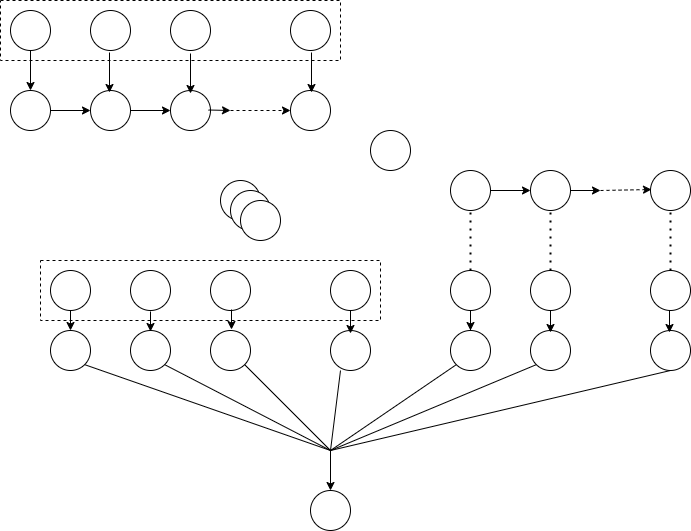

The diagram above was exported from draw.io. Its source (the exported page's mxGraphModel, read from the mxfile embedded in the PNG):
<mxGraphModel dx="868" dy="482" grid="1" gridSize="10" guides="1" tooltips="1" connect="1" arrows="1" fold="1" page="1" pageScale="1" pageWidth="850" pageHeight="1100" math="0" shadow="0">
  <root>
    <mxCell id="0" />
    <mxCell id="1" parent="0" />
    <mxCell id="0weH7LLOnmESY8ieCbCl-32" value="" style="rounded=0;whiteSpace=wrap;html=1;dashed=1;" vertex="1" parent="1">
      <mxGeometry x="110" y="290" width="340" height="60" as="geometry" />
    </mxCell>
    <mxCell id="0weH7LLOnmESY8ieCbCl-31" value="" style="rounded=0;whiteSpace=wrap;html=1;dashed=1;" vertex="1" parent="1">
      <mxGeometry x="70" y="30" width="340" height="60" as="geometry" />
    </mxCell>
    <mxCell id="0weH7LLOnmESY8ieCbCl-1" value="" style="ellipse;whiteSpace=wrap;html=1;aspect=fixed;" vertex="1" parent="1">
      <mxGeometry x="80" y="40" width="40" height="40" as="geometry" />
    </mxCell>
    <mxCell id="0weH7LLOnmESY8ieCbCl-2" value="" style="ellipse;whiteSpace=wrap;html=1;aspect=fixed;" vertex="1" parent="1">
      <mxGeometry x="240" y="40" width="40" height="40" as="geometry" />
    </mxCell>
    <mxCell id="0weH7LLOnmESY8ieCbCl-3" value="" style="ellipse;whiteSpace=wrap;html=1;aspect=fixed;" vertex="1" parent="1">
      <mxGeometry x="160" y="120" width="40" height="40" as="geometry" />
    </mxCell>
    <mxCell id="0weH7LLOnmESY8ieCbCl-4" value="" style="ellipse;whiteSpace=wrap;html=1;aspect=fixed;" vertex="1" parent="1">
      <mxGeometry x="240" y="120" width="40" height="40" as="geometry" />
    </mxCell>
    <mxCell id="0weH7LLOnmESY8ieCbCl-5" value="" style="ellipse;whiteSpace=wrap;html=1;aspect=fixed;" vertex="1" parent="1">
      <mxGeometry x="440" y="160" width="40" height="40" as="geometry" />
    </mxCell>
    <mxCell id="0weH7LLOnmESY8ieCbCl-6" value="" style="ellipse;whiteSpace=wrap;html=1;aspect=fixed;" vertex="1" parent="1">
      <mxGeometry x="80" y="120" width="40" height="40" as="geometry" />
    </mxCell>
    <mxCell id="0weH7LLOnmESY8ieCbCl-7" value="" style="ellipse;whiteSpace=wrap;html=1;aspect=fixed;" vertex="1" parent="1">
      <mxGeometry x="360" y="40" width="40" height="40" as="geometry" />
    </mxCell>
    <mxCell id="0weH7LLOnmESY8ieCbCl-8" value="" style="ellipse;whiteSpace=wrap;html=1;aspect=fixed;" vertex="1" parent="1">
      <mxGeometry x="120" y="300" width="40" height="40" as="geometry" />
    </mxCell>
    <mxCell id="0weH7LLOnmESY8ieCbCl-9" value="" style="ellipse;whiteSpace=wrap;html=1;aspect=fixed;" vertex="1" parent="1">
      <mxGeometry x="200" y="300" width="40" height="40" as="geometry" />
    </mxCell>
    <mxCell id="0weH7LLOnmESY8ieCbCl-10" value="" style="ellipse;whiteSpace=wrap;html=1;aspect=fixed;" vertex="1" parent="1">
      <mxGeometry x="160" y="40" width="40" height="40" as="geometry" />
    </mxCell>
    <mxCell id="0weH7LLOnmESY8ieCbCl-11" value="" style="ellipse;whiteSpace=wrap;html=1;aspect=fixed;" vertex="1" parent="1">
      <mxGeometry x="280" y="300" width="40" height="40" as="geometry" />
    </mxCell>
    <mxCell id="0weH7LLOnmESY8ieCbCl-12" value="" style="ellipse;whiteSpace=wrap;html=1;aspect=fixed;" vertex="1" parent="1">
      <mxGeometry x="360" y="120" width="40" height="40" as="geometry" />
    </mxCell>
    <mxCell id="0weH7LLOnmESY8ieCbCl-13" value="" style="ellipse;whiteSpace=wrap;html=1;aspect=fixed;" vertex="1" parent="1">
      <mxGeometry x="280" y="360" width="40" height="40" as="geometry" />
    </mxCell>
    <mxCell id="0weH7LLOnmESY8ieCbCl-14" value="" style="ellipse;whiteSpace=wrap;html=1;aspect=fixed;" vertex="1" parent="1">
      <mxGeometry x="200" y="360" width="40" height="40" as="geometry" />
    </mxCell>
    <mxCell id="0weH7LLOnmESY8ieCbCl-15" value="" style="ellipse;whiteSpace=wrap;html=1;aspect=fixed;" vertex="1" parent="1">
      <mxGeometry x="120" y="360" width="40" height="40" as="geometry" />
    </mxCell>
    <mxCell id="0weH7LLOnmESY8ieCbCl-16" value="" style="ellipse;whiteSpace=wrap;html=1;aspect=fixed;" vertex="1" parent="1">
      <mxGeometry x="520" y="200" width="40" height="40" as="geometry" />
    </mxCell>
    <mxCell id="0weH7LLOnmESY8ieCbCl-17" value="" style="ellipse;whiteSpace=wrap;html=1;aspect=fixed;" vertex="1" parent="1">
      <mxGeometry x="400" y="360" width="40" height="40" as="geometry" />
    </mxCell>
    <mxCell id="0weH7LLOnmESY8ieCbCl-18" value="" style="ellipse;whiteSpace=wrap;html=1;aspect=fixed;" vertex="1" parent="1">
      <mxGeometry x="600" y="300" width="40" height="40" as="geometry" />
    </mxCell>
    <mxCell id="0weH7LLOnmESY8ieCbCl-19" value="" style="ellipse;whiteSpace=wrap;html=1;aspect=fixed;" vertex="1" parent="1">
      <mxGeometry x="290" y="210" width="40" height="40" as="geometry" />
    </mxCell>
    <mxCell id="0weH7LLOnmESY8ieCbCl-20" value="" style="ellipse;whiteSpace=wrap;html=1;aspect=fixed;" vertex="1" parent="1">
      <mxGeometry x="300" y="220" width="40" height="40" as="geometry" />
    </mxCell>
    <mxCell id="0weH7LLOnmESY8ieCbCl-21" value="" style="ellipse;whiteSpace=wrap;html=1;aspect=fixed;" vertex="1" parent="1">
      <mxGeometry x="310" y="230" width="40" height="40" as="geometry" />
    </mxCell>
    <mxCell id="0weH7LLOnmESY8ieCbCl-22" value="" style="ellipse;whiteSpace=wrap;html=1;aspect=fixed;" vertex="1" parent="1">
      <mxGeometry x="380" y="520" width="40" height="40" as="geometry" />
    </mxCell>
    <mxCell id="0weH7LLOnmESY8ieCbCl-23" value="" style="ellipse;whiteSpace=wrap;html=1;aspect=fixed;" vertex="1" parent="1">
      <mxGeometry x="400" y="300" width="40" height="40" as="geometry" />
    </mxCell>
    <mxCell id="0weH7LLOnmESY8ieCbCl-24" value="" style="ellipse;whiteSpace=wrap;html=1;aspect=fixed;" vertex="1" parent="1">
      <mxGeometry x="720" y="360" width="40" height="40" as="geometry" />
    </mxCell>
    <mxCell id="0weH7LLOnmESY8ieCbCl-25" value="" style="ellipse;whiteSpace=wrap;html=1;aspect=fixed;" vertex="1" parent="1">
      <mxGeometry x="720" y="300" width="40" height="40" as="geometry" />
    </mxCell>
    <mxCell id="0weH7LLOnmESY8ieCbCl-26" value="" style="ellipse;whiteSpace=wrap;html=1;aspect=fixed;" vertex="1" parent="1">
      <mxGeometry x="720" y="200" width="40" height="40" as="geometry" />
    </mxCell>
    <mxCell id="0weH7LLOnmESY8ieCbCl-27" value="" style="ellipse;whiteSpace=wrap;html=1;aspect=fixed;" vertex="1" parent="1">
      <mxGeometry x="600" y="360" width="40" height="40" as="geometry" />
    </mxCell>
    <mxCell id="0weH7LLOnmESY8ieCbCl-62" value="" style="edgeStyle=orthogonalEdgeStyle;rounded=0;orthogonalLoop=1;jettySize=auto;html=1;" edge="1" parent="1" source="0weH7LLOnmESY8ieCbCl-28">
      <mxGeometry relative="1" as="geometry">
        <mxPoint x="670" y="220" as="targetPoint" />
      </mxGeometry>
    </mxCell>
    <mxCell id="0weH7LLOnmESY8ieCbCl-28" value="" style="ellipse;whiteSpace=wrap;html=1;aspect=fixed;" vertex="1" parent="1">
      <mxGeometry x="600" y="200" width="40" height="40" as="geometry" />
    </mxCell>
    <mxCell id="0weH7LLOnmESY8ieCbCl-29" value="" style="ellipse;whiteSpace=wrap;html=1;aspect=fixed;" vertex="1" parent="1">
      <mxGeometry x="520" y="360" width="40" height="40" as="geometry" />
    </mxCell>
    <mxCell id="0weH7LLOnmESY8ieCbCl-50" value="" style="edgeStyle=orthogonalEdgeStyle;rounded=0;orthogonalLoop=1;jettySize=auto;html=1;" edge="1" parent="1" source="0weH7LLOnmESY8ieCbCl-30" target="0weH7LLOnmESY8ieCbCl-29">
      <mxGeometry relative="1" as="geometry" />
    </mxCell>
    <mxCell id="0weH7LLOnmESY8ieCbCl-30" value="" style="ellipse;whiteSpace=wrap;html=1;aspect=fixed;" vertex="1" parent="1">
      <mxGeometry x="520" y="300" width="40" height="40" as="geometry" />
    </mxCell>
    <mxCell id="0weH7LLOnmESY8ieCbCl-33" value="" style="endArrow=none;html=1;rounded=0;entryX=1;entryY=1;entryDx=0;entryDy=0;" edge="1" parent="1" target="0weH7LLOnmESY8ieCbCl-15">
      <mxGeometry width="50" height="50" relative="1" as="geometry">
        <mxPoint x="400" y="480" as="sourcePoint" />
        <mxPoint x="450" y="510" as="targetPoint" />
      </mxGeometry>
    </mxCell>
    <mxCell id="0weH7LLOnmESY8ieCbCl-34" value="" style="endArrow=none;html=1;rounded=0;entryX=1;entryY=1;entryDx=0;entryDy=0;" edge="1" parent="1">
      <mxGeometry width="50" height="50" relative="1" as="geometry">
        <mxPoint x="400" y="480" as="sourcePoint" />
        <mxPoint x="410.0021356237311" y="400.0021356237311" as="targetPoint" />
      </mxGeometry>
    </mxCell>
    <mxCell id="0weH7LLOnmESY8ieCbCl-35" value="" style="endArrow=none;html=1;rounded=0;entryX=1;entryY=1;entryDx=0;entryDy=0;" edge="1" parent="1" target="0weH7LLOnmESY8ieCbCl-13">
      <mxGeometry width="50" height="50" relative="1" as="geometry">
        <mxPoint x="400" y="480" as="sourcePoint" />
        <mxPoint x="174.14213562373106" y="414.14213562373106" as="targetPoint" />
      </mxGeometry>
    </mxCell>
    <mxCell id="0weH7LLOnmESY8ieCbCl-36" value="" style="endArrow=none;html=1;rounded=0;entryX=1;entryY=1;entryDx=0;entryDy=0;" edge="1" parent="1" target="0weH7LLOnmESY8ieCbCl-14">
      <mxGeometry width="50" height="50" relative="1" as="geometry">
        <mxPoint x="400" y="480" as="sourcePoint" />
        <mxPoint x="230" y="390" as="targetPoint" />
      </mxGeometry>
    </mxCell>
    <mxCell id="0weH7LLOnmESY8ieCbCl-37" value="" style="endArrow=none;html=1;rounded=0;entryX=0;entryY=1;entryDx=0;entryDy=0;" edge="1" parent="1" target="0weH7LLOnmESY8ieCbCl-29">
      <mxGeometry width="50" height="50" relative="1" as="geometry">
        <mxPoint x="400" y="480" as="sourcePoint" />
        <mxPoint x="194.14213562373106" y="434.14213562373106" as="targetPoint" />
      </mxGeometry>
    </mxCell>
    <mxCell id="0weH7LLOnmESY8ieCbCl-38" value="" style="endArrow=none;html=1;rounded=0;entryX=0;entryY=1;entryDx=0;entryDy=0;" edge="1" parent="1" target="0weH7LLOnmESY8ieCbCl-27">
      <mxGeometry width="50" height="50" relative="1" as="geometry">
        <mxPoint x="400" y="480" as="sourcePoint" />
        <mxPoint x="204.14213562373106" y="444.14213562373106" as="targetPoint" />
      </mxGeometry>
    </mxCell>
    <mxCell id="0weH7LLOnmESY8ieCbCl-39" value="" style="endArrow=none;html=1;rounded=0;entryX=0.5;entryY=1;entryDx=0;entryDy=0;" edge="1" parent="1" target="0weH7LLOnmESY8ieCbCl-24">
      <mxGeometry width="50" height="50" relative="1" as="geometry">
        <mxPoint x="400" y="480" as="sourcePoint" />
        <mxPoint x="214.14213562373106" y="454.14213562373106" as="targetPoint" />
      </mxGeometry>
    </mxCell>
    <mxCell id="0weH7LLOnmESY8ieCbCl-41" value="" style="endArrow=classic;html=1;rounded=0;entryX=0.5;entryY=0;entryDx=0;entryDy=0;" edge="1" parent="1" target="0weH7LLOnmESY8ieCbCl-22">
      <mxGeometry width="50" height="50" relative="1" as="geometry">
        <mxPoint x="400" y="480" as="sourcePoint" />
        <mxPoint x="500" y="330" as="targetPoint" />
      </mxGeometry>
    </mxCell>
    <mxCell id="0weH7LLOnmESY8ieCbCl-43" value="" style="endArrow=classic;html=1;rounded=0;entryX=0.5;entryY=0;entryDx=0;entryDy=0;exitX=0.5;exitY=1;exitDx=0;exitDy=0;" edge="1" parent="1" source="0weH7LLOnmESY8ieCbCl-8" target="0weH7LLOnmESY8ieCbCl-15">
      <mxGeometry width="50" height="50" relative="1" as="geometry">
        <mxPoint x="110" y="370" as="sourcePoint" />
        <mxPoint x="160" y="320" as="targetPoint" />
      </mxGeometry>
    </mxCell>
    <mxCell id="0weH7LLOnmESY8ieCbCl-44" value="" style="endArrow=classic;html=1;rounded=0;entryX=0.5;entryY=0;entryDx=0;entryDy=0;exitX=0.5;exitY=1;exitDx=0;exitDy=0;" edge="1" parent="1">
      <mxGeometry width="50" height="50" relative="1" as="geometry">
        <mxPoint x="220" y="341" as="sourcePoint" />
        <mxPoint x="220" y="361" as="targetPoint" />
      </mxGeometry>
    </mxCell>
    <mxCell id="0weH7LLOnmESY8ieCbCl-45" value="" style="endArrow=classic;html=1;rounded=0;entryX=0.5;entryY=0;entryDx=0;entryDy=0;exitX=0.5;exitY=1;exitDx=0;exitDy=0;" edge="1" parent="1">
      <mxGeometry width="50" height="50" relative="1" as="geometry">
        <mxPoint x="301" y="339" as="sourcePoint" />
        <mxPoint x="301" y="359" as="targetPoint" />
      </mxGeometry>
    </mxCell>
    <mxCell id="0weH7LLOnmESY8ieCbCl-46" value="" style="endArrow=classic;html=1;rounded=0;entryX=0.5;entryY=0;entryDx=0;entryDy=0;" edge="1" parent="1">
      <mxGeometry width="50" height="50" relative="1" as="geometry">
        <mxPoint x="420" y="340" as="sourcePoint" />
        <mxPoint x="420" y="363" as="targetPoint" />
      </mxGeometry>
    </mxCell>
    <mxCell id="0weH7LLOnmESY8ieCbCl-47" value="" style="endArrow=classic;html=1;rounded=0;entryX=0.5;entryY=0;entryDx=0;entryDy=0;" edge="1" parent="1">
      <mxGeometry width="50" height="50" relative="1" as="geometry">
        <mxPoint x="620" y="340" as="sourcePoint" />
        <mxPoint x="620" y="362" as="targetPoint" />
      </mxGeometry>
    </mxCell>
    <mxCell id="0weH7LLOnmESY8ieCbCl-48" value="" style="endArrow=classic;html=1;rounded=0;entryX=0.5;entryY=0;entryDx=0;entryDy=0;exitX=0.5;exitY=1;exitDx=0;exitDy=0;" edge="1" parent="1" source="0weH7LLOnmESY8ieCbCl-1" target="0weH7LLOnmESY8ieCbCl-6">
      <mxGeometry width="50" height="50" relative="1" as="geometry">
        <mxPoint x="190" y="390" as="sourcePoint" />
        <mxPoint x="190" y="410" as="targetPoint" />
      </mxGeometry>
    </mxCell>
    <mxCell id="0weH7LLOnmESY8ieCbCl-49" value="" style="endArrow=classic;html=1;rounded=0;entryX=0.5;entryY=0;entryDx=0;entryDy=0;" edge="1" parent="1">
      <mxGeometry width="50" height="50" relative="1" as="geometry">
        <mxPoint x="739" y="340" as="sourcePoint" />
        <mxPoint x="739" y="362" as="targetPoint" />
      </mxGeometry>
    </mxCell>
    <mxCell id="0weH7LLOnmESY8ieCbCl-52" value="" style="endArrow=classic;html=1;rounded=0;entryX=0.5;entryY=0;entryDx=0;entryDy=0;exitX=0.5;exitY=1;exitDx=0;exitDy=0;" edge="1" parent="1">
      <mxGeometry width="50" height="50" relative="1" as="geometry">
        <mxPoint x="179" y="82" as="sourcePoint" />
        <mxPoint x="179" y="122" as="targetPoint" />
      </mxGeometry>
    </mxCell>
    <mxCell id="0weH7LLOnmESY8ieCbCl-53" value="" style="endArrow=classic;html=1;rounded=0;entryX=0.5;entryY=0;entryDx=0;entryDy=0;exitX=0.5;exitY=1;exitDx=0;exitDy=0;" edge="1" parent="1">
      <mxGeometry width="50" height="50" relative="1" as="geometry">
        <mxPoint x="260" y="83" as="sourcePoint" />
        <mxPoint x="260" y="123" as="targetPoint" />
      </mxGeometry>
    </mxCell>
    <mxCell id="0weH7LLOnmESY8ieCbCl-54" value="" style="endArrow=classic;html=1;rounded=0;entryX=0.5;entryY=0;entryDx=0;entryDy=0;exitX=0.5;exitY=1;exitDx=0;exitDy=0;" edge="1" parent="1">
      <mxGeometry width="50" height="50" relative="1" as="geometry">
        <mxPoint x="381" y="82" as="sourcePoint" />
        <mxPoint x="381" y="122" as="targetPoint" />
      </mxGeometry>
    </mxCell>
    <mxCell id="0weH7LLOnmESY8ieCbCl-55" value="" style="endArrow=classic;html=1;rounded=0;entryX=0;entryY=0.5;entryDx=0;entryDy=0;" edge="1" parent="1" target="0weH7LLOnmESY8ieCbCl-3">
      <mxGeometry width="50" height="50" relative="1" as="geometry">
        <mxPoint x="120" y="140" as="sourcePoint" />
        <mxPoint x="420" y="190" as="targetPoint" />
      </mxGeometry>
    </mxCell>
    <mxCell id="0weH7LLOnmESY8ieCbCl-56" value="" style="endArrow=classic;html=1;rounded=0;" edge="1" parent="1">
      <mxGeometry width="50" height="50" relative="1" as="geometry">
        <mxPoint x="278" y="139.5" as="sourcePoint" />
        <mxPoint x="300" y="140" as="targetPoint" />
      </mxGeometry>
    </mxCell>
    <mxCell id="0weH7LLOnmESY8ieCbCl-57" value="" style="endArrow=classic;html=1;rounded=0;entryX=0;entryY=0.5;entryDx=0;entryDy=0;" edge="1" parent="1">
      <mxGeometry width="50" height="50" relative="1" as="geometry">
        <mxPoint x="200" y="140" as="sourcePoint" />
        <mxPoint x="240" y="140" as="targetPoint" />
      </mxGeometry>
    </mxCell>
    <mxCell id="0weH7LLOnmESY8ieCbCl-58" value="" style="endArrow=classic;html=1;rounded=0;entryX=0;entryY=0.5;entryDx=0;entryDy=0;dashed=1;" edge="1" parent="1" target="0weH7LLOnmESY8ieCbCl-12">
      <mxGeometry width="50" height="50" relative="1" as="geometry">
        <mxPoint x="300" y="140" as="sourcePoint" />
        <mxPoint x="420" y="190" as="targetPoint" />
      </mxGeometry>
    </mxCell>
    <mxCell id="0weH7LLOnmESY8ieCbCl-61" value="" style="endArrow=classic;html=1;rounded=0;entryX=0;entryY=0.5;entryDx=0;entryDy=0;exitX=1;exitY=0.5;exitDx=0;exitDy=0;" edge="1" parent="1" source="0weH7LLOnmESY8ieCbCl-16" target="0weH7LLOnmESY8ieCbCl-28">
      <mxGeometry width="50" height="50" relative="1" as="geometry">
        <mxPoint x="370" y="240" as="sourcePoint" />
        <mxPoint x="420" y="190" as="targetPoint" />
      </mxGeometry>
    </mxCell>
    <mxCell id="0weH7LLOnmESY8ieCbCl-63" value="" style="endArrow=classic;html=1;rounded=0;entryX=0;entryY=0.5;entryDx=0;entryDy=0;dashed=1;" edge="1" parent="1">
      <mxGeometry width="50" height="50" relative="1" as="geometry">
        <mxPoint x="670" y="220" as="sourcePoint" />
        <mxPoint x="721" y="219" as="targetPoint" />
      </mxGeometry>
    </mxCell>
    <mxCell id="0weH7LLOnmESY8ieCbCl-64" value="" style="endArrow=none;dashed=1;html=1;dashPattern=1 3;strokeWidth=2;rounded=0;exitX=0.5;exitY=0;exitDx=0;exitDy=0;entryX=0.5;entryY=1;entryDx=0;entryDy=0;" edge="1" parent="1" source="0weH7LLOnmESY8ieCbCl-25" target="0weH7LLOnmESY8ieCbCl-26">
      <mxGeometry width="50" height="50" relative="1" as="geometry">
        <mxPoint x="370" y="240" as="sourcePoint" />
        <mxPoint x="420" y="190" as="targetPoint" />
      </mxGeometry>
    </mxCell>
    <mxCell id="0weH7LLOnmESY8ieCbCl-65" value="" style="endArrow=none;dashed=1;html=1;dashPattern=1 3;strokeWidth=2;rounded=0;exitX=0.5;exitY=0;exitDx=0;exitDy=0;entryX=0.5;entryY=1;entryDx=0;entryDy=0;" edge="1" parent="1" source="0weH7LLOnmESY8ieCbCl-30" target="0weH7LLOnmESY8ieCbCl-16">
      <mxGeometry width="50" height="50" relative="1" as="geometry">
        <mxPoint x="750" y="310" as="sourcePoint" />
        <mxPoint x="750" y="250" as="targetPoint" />
      </mxGeometry>
    </mxCell>
    <mxCell id="0weH7LLOnmESY8ieCbCl-66" value="" style="endArrow=none;dashed=1;html=1;dashPattern=1 3;strokeWidth=2;rounded=0;exitX=0.5;exitY=0;exitDx=0;exitDy=0;entryX=0.5;entryY=1;entryDx=0;entryDy=0;" edge="1" parent="1" source="0weH7LLOnmESY8ieCbCl-18" target="0weH7LLOnmESY8ieCbCl-28">
      <mxGeometry width="50" height="50" relative="1" as="geometry">
        <mxPoint x="760" y="320" as="sourcePoint" />
        <mxPoint x="760" y="260" as="targetPoint" />
      </mxGeometry>
    </mxCell>
  </root>
</mxGraphModel>